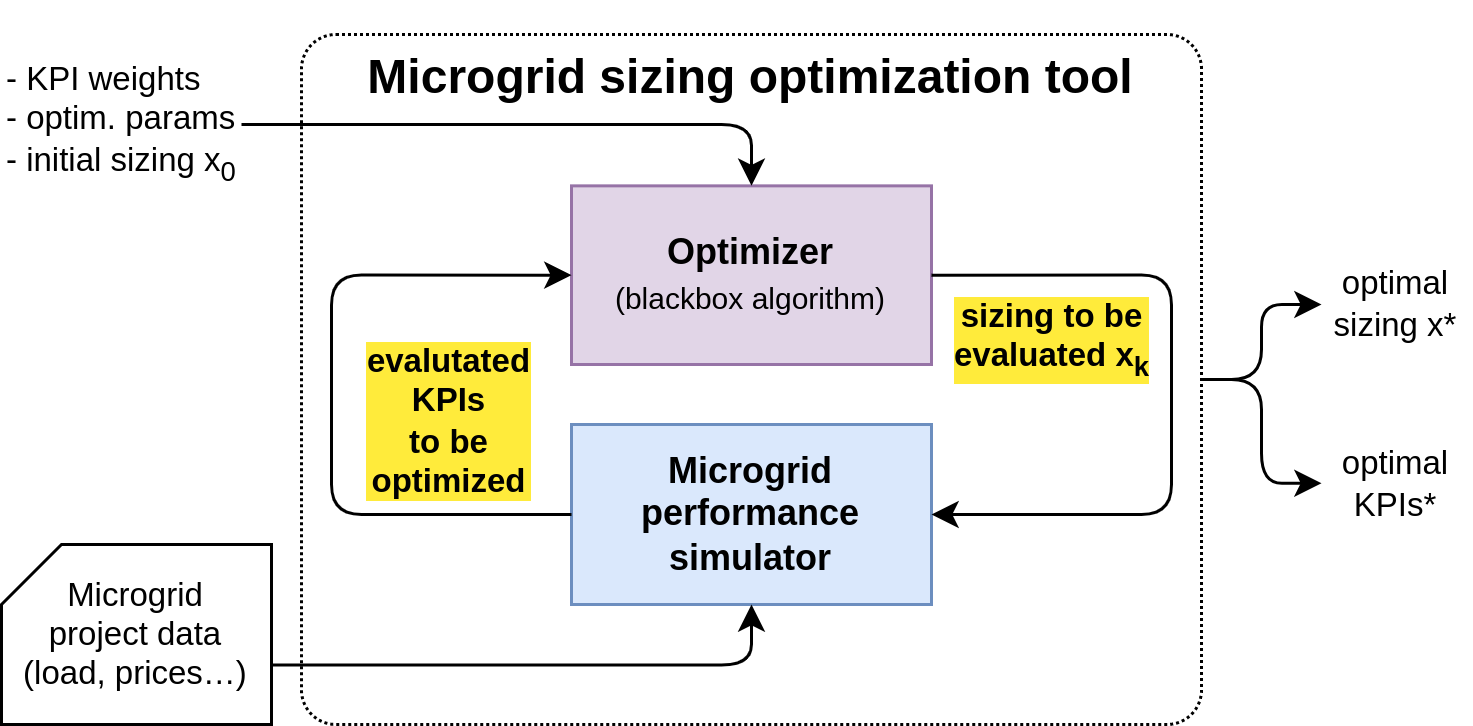

The diagram above was exported from draw.io. Its source (the exported page's mxGraphModel, read from the mxfile embedded in the PNG):
<mxGraphModel dx="1133" dy="703" grid="1" gridSize="10" guides="1" tooltips="1" connect="1" arrows="1" fold="1" page="1" pageScale="1" pageWidth="1169" pageHeight="827" math="0" shadow="0">
  <root>
    <mxCell id="0" />
    <mxCell id="1" parent="0" />
    <mxCell id="2" value="&lt;h2 style=&quot;border-color: var(--border-color);&quot;&gt;&lt;font style=&quot;font-size: 16px;&quot;&gt;Microgrid sizing optimization tool&lt;/font&gt;&lt;/h2&gt;" style="rounded=1;whiteSpace=wrap;html=1;dashed=1;dashPattern=1 1;fontFamily=Helvetica;fontSize=12;fontColor=default;align=center;strokeColor=default;fillColor=default;container=0;arcSize=5;verticalAlign=top;spacingTop=-18;" vertex="1" parent="1">
      <mxGeometry x="430" y="470" width="300" height="230" as="geometry">
        <mxRectangle x="390" y="170" width="50" height="40" as="alternateBounds" />
      </mxGeometry>
    </mxCell>
    <mxCell id="3" value="&lt;b&gt;Optimizer&lt;/b&gt;&lt;br&gt;&lt;font style=&quot;font-size: 10px&quot;&gt;(blackbox algorithm)&lt;/font&gt;" style="rounded=0;whiteSpace=wrap;html=1;fillColor=#e1d5e7;strokeColor=#9673a6;" vertex="1" parent="1">
      <mxGeometry x="520" y="520.45" width="120" height="59.55" as="geometry" />
    </mxCell>
    <mxCell id="4" value="&lt;b&gt;Microgrid&lt;br&gt;performance&lt;br&gt;simulator&lt;/b&gt;" style="rounded=0;whiteSpace=wrap;html=1;fillColor=#dae8fc;strokeColor=#6c8ebf;" vertex="1" parent="1">
      <mxGeometry x="520" y="600" width="120" height="60" as="geometry" />
    </mxCell>
    <mxCell id="5" style="edgeStyle=orthogonalEdgeStyle;rounded=1;orthogonalLoop=1;jettySize=auto;html=1;exitX=1;exitY=0.5;exitDx=0;exitDy=0;entryX=1;entryY=0.5;entryDx=0;entryDy=0;" edge="1" source="3" target="4" parent="1">
      <mxGeometry x="430" y="500" as="geometry">
        <Array as="points">
          <mxPoint x="720" y="550" />
          <mxPoint x="720" y="630" />
        </Array>
      </mxGeometry>
    </mxCell>
    <mxCell id="6" value="sizing&amp;nbsp;to be&lt;br&gt;evaluated&amp;nbsp;x&lt;sub&gt;k&lt;/sub&gt;" style="edgeLabel;html=1;align=center;verticalAlign=middle;resizable=0;points=[];labelBackgroundColor=#FFEB3B;fontStyle=1;spacing=2;labelBorderColor=none;spacingLeft=0;" vertex="1" connectable="0" parent="5">
      <mxGeometry x="-0.6651" y="2" relative="1" as="geometry">
        <mxPoint y="23" as="offset" />
      </mxGeometry>
    </mxCell>
    <mxCell id="7" style="edgeStyle=orthogonalEdgeStyle;rounded=1;orthogonalLoop=1;jettySize=auto;html=1;exitX=0;exitY=0.5;exitDx=0;exitDy=0;entryX=0;entryY=0.5;entryDx=0;entryDy=0;" edge="1" source="4" target="3" parent="1">
      <mxGeometry x="430" y="500" as="geometry">
        <Array as="points">
          <mxPoint x="440" y="630" />
          <mxPoint x="440" y="550" />
        </Array>
      </mxGeometry>
    </mxCell>
    <mxCell id="8" value="evalutated&lt;br&gt;KPIs&lt;br&gt;to be&lt;br&gt;optimized" style="edgeLabel;html=1;align=center;verticalAlign=middle;resizable=0;points=[];labelBackgroundColor=#FFEB3B;fontStyle=1" vertex="1" connectable="0" parent="7">
      <mxGeometry relative="1" as="geometry">
        <mxPoint x="39" y="9" as="offset" />
      </mxGeometry>
    </mxCell>
    <mxCell id="9" value="" style="endArrow=classic;html=1;edgeStyle=orthogonalEdgeStyle;" edge="1" source="2" target="14" parent="1">
      <mxGeometry width="50" height="50" relative="1" as="geometry">
        <mxPoint x="740" y="630" as="sourcePoint" />
        <mxPoint x="800" y="530" as="targetPoint" />
      </mxGeometry>
    </mxCell>
    <mxCell id="10" style="edgeStyle=orthogonalEdgeStyle;rounded=1;orthogonalLoop=1;jettySize=auto;html=1;entryX=0.5;entryY=1;entryDx=0;entryDy=0;exitX=0.996;exitY=0.67;exitDx=0;exitDy=0;exitPerimeter=0;" edge="1" source="11" target="4" parent="1">
      <mxGeometry relative="1" as="geometry" />
    </mxCell>
    <mxCell id="11" value="&lt;span style=&quot;font-size: 11px;&quot;&gt;Microgrid project&amp;nbsp;&lt;/span&gt;&lt;span style=&quot;font-size: 11px;&quot;&gt;data&lt;br style=&quot;font-size: 11px;&quot;&gt;(load, prices…)&lt;/span&gt;" style="shape=card;whiteSpace=wrap;html=1;fontFamily=Helvetica;fontSize=11;align=center;size=20;" vertex="1" parent="1">
      <mxGeometry x="330" y="640" width="90" height="60" as="geometry" />
    </mxCell>
    <mxCell id="12" style="edgeStyle=orthogonalEdgeStyle;rounded=1;orthogonalLoop=1;jettySize=auto;html=1;entryX=0.5;entryY=0;entryDx=0;entryDy=0;" edge="1" source="13" target="3" parent="1">
      <mxGeometry relative="1" as="geometry" />
    </mxCell>
    <mxCell id="13" value="- KPI weights&lt;br style=&quot;font-size: 11px&quot;&gt;- optim. params&lt;br&gt;- initial&amp;nbsp;&lt;span style=&quot;border-color: var(--border-color); background-color: rgb(255, 255, 255);&quot;&gt;sizing x&lt;/span&gt;&lt;sub style=&quot;border-color: var(--border-color);&quot;&gt;0&lt;/sub&gt;" style="text;html=1;strokeColor=none;fillColor=none;align=left;verticalAlign=middle;whiteSpace=wrap;rounded=0;fontFamily=Helvetica;fontSize=11;fontColor=default;gradientColor=none;" vertex="1" parent="1">
      <mxGeometry x="330" y="480" width="80" height="40" as="geometry" />
    </mxCell>
    <mxCell id="14" value="&lt;span style=&quot;background-color: rgb(255 , 255 , 255)&quot;&gt;optimal&lt;/span&gt;&lt;br&gt;&lt;span style=&quot;background-color: rgb(255 , 255 , 255)&quot;&gt;KPIs*&lt;/span&gt;" style="text;html=1;strokeColor=none;fillColor=none;align=center;verticalAlign=middle;whiteSpace=wrap;rounded=0;fontSize=11;" vertex="1" parent="1">
      <mxGeometry x="770" y="599.33" width="50" height="40.45" as="geometry" />
    </mxCell>
    <mxCell id="15" value="" style="endArrow=classic;html=1;edgeStyle=orthogonalEdgeStyle;" edge="1" source="2" target="16" parent="1">
      <mxGeometry width="50" height="50" relative="1" as="geometry">
        <mxPoint x="740" y="560" as="sourcePoint" />
        <mxPoint x="800" y="540" as="targetPoint" />
      </mxGeometry>
    </mxCell>
    <mxCell id="16" value="&lt;span style=&quot;background-color: rgb(255 , 255 , 255)&quot;&gt;optimal&lt;/span&gt;&lt;br&gt;&lt;span style=&quot;background-color: rgb(255 , 255 , 255)&quot;&gt;sizing x*&lt;/span&gt;" style="text;html=1;strokeColor=none;fillColor=none;align=center;verticalAlign=middle;whiteSpace=wrap;rounded=0;fontSize=11;" vertex="1" parent="1">
      <mxGeometry x="770" y="540.23" width="50" height="39.55" as="geometry" />
    </mxCell>
  </root>
</mxGraphModel>